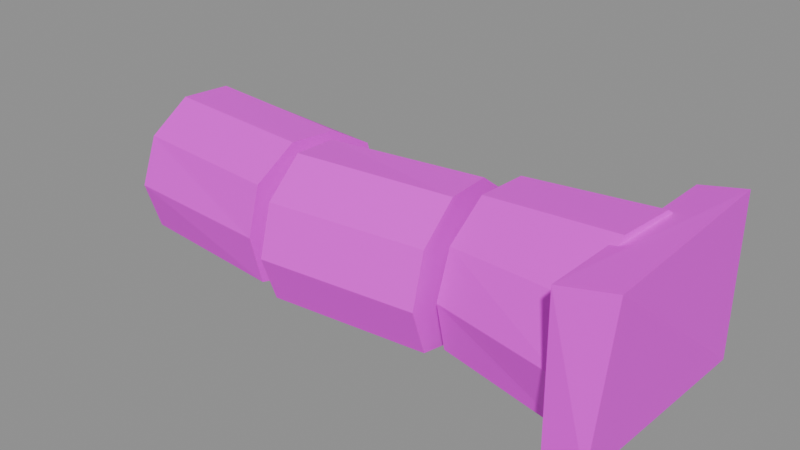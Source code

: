 # Source: building.fallen_column.blend  (saved by Blender 5.2.45; exported with 4.5.12 LTS)
import bpy
from mathutils import Matrix  # noqa: F401  (used for matrix-valued properties, if any)

bpy.ops.wm.read_factory_settings(use_empty=True)
scene = bpy.context.scene
scene.name = 'Scene'

# ---- images (referenced by path relative to the original .blend; pixels are not part of the script)
import os
ASSET_DIR = os.environ.get("B2B_ASSET_DIR", "")  # directory of the original .blend (textures are referenced by path, not embedded)
HERE = os.path.dirname(os.path.abspath(__file__))  # packed textures are extracted next to this script under _unpacked/

def load_image(name, relpath, width, height, colorspace="sRGB"):
    """Load a texture the original file referenced (path relative to the .blend, or extracted next to this script)."""
    p = next((c for c in (os.path.join(HERE, relpath), os.path.join(ASSET_DIR, relpath)) if relpath and os.path.exists(c)), "")
    if p:
        img = bpy.data.images.load(p, check_existing=True)
        img.name = name
    else:  # same state as the original file: an image datablock whose file is absent (Cycles renders it pink)
        img = bpy.data.images.new(name, width, height)
        img.source = "FILE"
        img.filepath = "//" + (relpath or name)
    img.colorspace_settings.name = colorspace
    return img
img_palette_png = load_image('palette.png', 'palette.png', 1024, 1024, 'sRGB')

# ---- materials (node trees are filled in below, after node groups)
mat_palette = bpy.data.materials.new('palette')

# ---- material node trees
mat_palette.use_nodes = True; mat_palette.node_tree.nodes.clear()
_N = mat_palette.node_tree.nodes; _L = mat_palette.node_tree.links
n0 = _N.new('ShaderNodeBsdfPrincipled'); n0.name = 'Principled BSDF'; n0.location = (-200, 100)
n0.inputs[10].default_value = 0.005
n1 = _N.new('ShaderNodeOutputMaterial'); n1.name = 'Material Output'; n1.location = (200, 100)
n2 = _N.new('ShaderNodeTexImage'); n2.name = 'Image Texture'; n2.location = (0, 0)
n2.image = img_palette_png
n2.interpolation = 'Closest'
_L.new(n0.outputs[0], n1.inputs[0])
_L.new(n2.outputs[0], n0.inputs[0])
n1.is_active_output = True

# ---- meshes
me_fallen_column = bpy.data.meshes.new('fallen_column')
me_fallen_column.from_pydata([(-0.9518, 0.3534, 0.22), (-0.9571, 0.2932, 0.4001), (-0.9709, 0.1368, 0.4997), (-0.987, -0.04602, 0.5052), (-1.0, -0.1945, 0.3956), (-1.005, -0.2562, 0.22), (-1.001, -0.2011, 0.03959), (-0.9867, -0.04306, 0.0), (-0.971, 0.1352, 0.0), (-0.957, 0.2946, 0.03893), (-0.355, 0.2909, 0.22), (-0.3594, 0.2406, 0.4), (-0.3734, 0.08238, 0.494), (-0.3892, -0.09824, 0.5041), (-0.4028, -0.2523, 0.3995), (-0.4069, -0.2987, 0.22), (-0.4032, -0.2567, 0.03738), (-0.3895, -0.1016, 0.0), (-0.3733, 0.08259, 0.0), (-0.3607, 0.2263, 0.05036), (-0.3422, 0.2372, 0.22), (-0.3338, 0.161, 0.3901), (-0.3181, 0.01741, 0.4958), (-0.2979, -0.1663, 0.513), (-0.2813, -0.3175, 0.3997), (-0.2751, -0.3739, 0.22), (-0.2822, -0.3092, 0.04637), (-0.2981, -0.1646, 0.0), (-0.3185, 0.02126, 0.0), (-0.3349, 0.1711, 0.04252), (0.2364, 0.2817, 0.22), (0.2419, 0.2316, 0.3954), (0.2582, 0.08304, 0.5029), (0.2786, -0.1021, 0.5104), (0.2958, -0.2591, 0.4033), (0.3022, -0.3172, 0.22), (0.2949, -0.2504, 0.04304), (0.2783, -0.1001, 0.0), (0.2583, 0.08212, 0.0), (0.2427, 0.224, 0.05021), (0.3694, 0.3462, 0.23), (0.3656, 0.2854, 0.4045), (0.3564, 0.139, 0.5177), (0.3446, -0.04774, 0.5182), (0.3358, -0.1881, 0.4002), (0.3324, -0.242, 0.23), (0.3348, -0.2031, 0.0489), (0.3448, -0.04503, 0.0), (0.3562, 0.1363, 0.0), (0.3664, 0.2975, 0.04667), (0.8717, 0.3667, 0.23), (0.868, 0.3078, 0.4437), (0.8564, 0.1233, 0.566), (0.8426, -0.0961, 0.5704), (0.832, -0.2635, 0.4323), (0.827, -0.3428, 0.23), (0.831, -0.28, 0.0158), (0.8426, -0.09509, 0.0), (0.8565, 0.1256, 0.0), (0.8678, 0.304, 0.01907), (0.8168, -0.3998, 0.0), (0.8127, -0.4017, 0.5451), (0.8509, 0.395, 0.0), (0.8161, 0.3818, 0.5388), (0.9536, -0.3997, 0.0), (0.9914, -0.3636, 0.5653), (0.985, 0.3647, 0.0), (0.9763, 0.3916, 0.5677)], [], [(0, 1, 11, 10), (1, 2, 12, 11), (2, 3, 13, 12), (3, 4, 14, 13), (4, 5, 15, 14), (5, 6, 16, 15), (6, 7, 17, 16), (7, 8, 18, 17), (8, 9, 19, 18), (9, 0, 10, 19), (9, 8, 7, 6, 5, 4, 3, 2, 1, 0), (10, 11, 12, 13, 14, 15, 16, 17, 18, 19), (20, 21, 31, 30), (21, 22, 32, 31), (22, 23, 33, 32), (23, 24, 34, 33), (24, 25, 35, 34), (25, 26, 36, 35), (26, 27, 37, 36), (27, 28, 38, 37), (28, 29, 39, 38), (29, 20, 30, 39), (29, 28, 27, 26, 25, 24, 23, 22, 21, 20), (30, 31, 32, 33, 34, 35, 36, 37, 38, 39), (40, 41, 51, 50), (41, 42, 52, 51), (42, 43, 53, 52), (43, 44, 54, 53), (44, 45, 55, 54), (45, 46, 56, 55), (46, 47, 57, 56), (47, 48, 58, 57), (48, 49, 59, 58), (49, 40, 50, 59), (49, 48, 47, 46, 45, 44, 43, 42, 41, 40), (50, 51, 52, 53, 54, 55, 56, 57, 58, 59), (60, 61, 63, 62), (62, 63, 67, 66), (66, 67, 65, 64), (64, 65, 61, 60), (62, 66, 64, 60), (67, 63, 61, 65)])
_uv = me_fallen_column.uv_layers.new(name='UVMap')
_uv.uv.foreach_set('vector', [0.4375, 0.8333, 0.4375, 0.8333, 0.4375, 0.8333, 0.4375, 0.8333, 0.1875, 0.8333, 0.1875, 0.8333, 0.1875, 0.8333, 0.1875, 0.8333, 0.1875, 0.8333, 0.1875, 0.8333, 0.1875, 0.8333, 0.1875, 0.8333, 0.1875, 0.8333, 0.1875, 0.8333, 0.1875, 0.8333, 0.1875, 0.8333, 0.4375, 0.8333, 0.4375, 0.8333, 0.4375, 0.8333, 0.4375, 0.8333, 0.4375, 0.8333, 0.4375, 0.8333, 0.4375, 0.8333, 0.4375, 0.8333, 0.8125, 0.8333, 0.8125, 0.8333, 0.8125, 0.8333, 0.8125, 0.8333, 0.8125, 0.8333, 0.8125, 0.8333, 0.8125, 0.8333, 0.8125, 0.8333, 0.8125, 0.8333, 0.8125, 0.8333, 0.8125, 0.8333, 0.8125, 0.8333, 0.4375, 0.8333, 0.4375, 0.8333, 0.4375, 0.8333, 0.4375, 0.8333, 0.4375, 0.8333, 0.4375, 0.8333, 0.4375, 0.8333, 0.4375, 0.8333, 0.4375, 0.8333, 0.4375, 0.8333, 0.4375, 0.8333, 0.4375, 0.8333, 0.4375, 0.8333, 0.4375, 0.8333, 0.4375, 0.8333, 0.4375, 0.8333, 0.4375, 0.8333, 0.4375, 0.8333, 0.4375, 0.8333, 0.4375, 0.8333, 0.4375, 0.8333, 0.4375, 0.8333, 0.4375, 0.8333, 0.4375, 0.8333, 0.4375, 0.8333, 0.4375, 0.8333, 0.4375, 0.8333, 0.4375, 0.8333, 0.1875, 0.8333, 0.1875, 0.8333, 0.1875, 0.8333, 0.1875, 0.8333, 0.1875, 0.8333, 0.1875, 0.8333, 0.1875, 0.8333, 0.1875, 0.8333, 0.1875, 0.8333, 0.1875, 0.8333, 0.1875, 0.8333, 0.1875, 0.8333, 0.4375, 0.8333, 0.4375, 0.8333, 0.4375, 0.8333, 0.4375, 0.8333, 0.4375, 0.8333, 0.4375, 0.8333, 0.4375, 0.8333, 0.4375, 0.8333, 0.8125, 0.8333, 0.8125, 0.8333, 0.8125, 0.8333, 0.8125, 0.8333, 0.8125, 0.8333, 0.8125, 0.8333, 0.8125, 0.8333, 0.8125, 0.8333, 0.8125, 0.8333, 0.8125, 0.8333, 0.8125, 0.8333, 0.8125, 0.8333, 0.4375, 0.8333, 0.4375, 0.8333, 0.4375, 0.8333, 0.4375, 0.8333, 0.4375, 0.8333, 0.4375, 0.8333, 0.4375, 0.8333, 0.4375, 0.8333, 0.4375, 0.8333, 0.4375, 0.8333, 0.4375, 0.8333, 0.4375, 0.8333, 0.4375, 0.8333, 0.4375, 0.8333, 0.4375, 0.8333, 0.4375, 0.8333, 0.4375, 0.8333, 0.4375, 0.8333, 0.4375, 0.8333, 0.4375, 0.8333, 0.4375, 0.8333, 0.4375, 0.8333, 0.4375, 0.8333, 0.4375, 0.8333, 0.4375, 0.8333, 0.4375, 0.8333, 0.4375, 0.8333, 0.4375, 0.8333, 0.1875, 0.8333, 0.1875, 0.8333, 0.1875, 0.8333, 0.1875, 0.8333, 0.1875, 0.8333, 0.1875, 0.8333, 0.1875, 0.8333, 0.1875, 0.8333, 0.1875, 0.8333, 0.1875, 0.8333, 0.1875, 0.8333, 0.1875, 0.8333, 0.4375, 0.8333, 0.4375, 0.8333, 0.4375, 0.8333, 0.4375, 0.8333, 0.4375, 0.8333, 0.4375, 0.8333, 0.4375, 0.8333, 0.4375, 0.8333, 0.8125, 0.8333, 0.8125, 0.8333, 0.8125, 0.8333, 0.8125, 0.8333, 0.8125, 0.8333, 0.8125, 0.8333, 0.8125, 0.8333, 0.8125, 0.8333, 0.8125, 0.8333, 0.8125, 0.8333, 0.8125, 0.8333, 0.8125, 0.8333, 0.4375, 0.8333, 0.4375, 0.8333, 0.4375, 0.8333, 0.4375, 0.8333, 0.4375, 0.8333, 0.4375, 0.8333, 0.4375, 0.8333, 0.4375, 0.8333, 0.4375, 0.8333, 0.4375, 0.8333, 0.4375, 0.8333, 0.4375, 0.8333, 0.4375, 0.8333, 0.4375, 0.8333, 0.4375, 0.8333, 0.4375, 0.8333, 0.4375, 0.8333, 0.4375, 0.8333, 0.4375, 0.8333, 0.4375, 0.8333, 0.4375, 0.8333, 0.4375, 0.8333, 0.4375, 0.8333, 0.4375, 0.8333, 0.3125, 0.8333, 0.3125, 0.8333, 0.3125, 0.8333, 0.3125, 0.8333, 0.3125, 0.8333, 0.3125, 0.8333, 0.3125, 0.8333, 0.3125, 0.8333, 0.3125, 0.8333, 0.3125, 0.8333, 0.3125, 0.8333, 0.3125, 0.8333, 0.3125, 0.8333, 0.3125, 0.8333, 0.3125, 0.8333, 0.3125, 0.8333, 0.8125, 0.8333, 0.8125, 0.8333, 0.8125, 0.8333, 0.8125, 0.8333, 0.1875, 0.8333, 0.1875, 0.8333, 0.1875, 0.8333, 0.1875, 0.8333])
me_fallen_column.materials.append(mat_palette)
me_fallen_column.update()

# ---- objects
ob_fallen_column = bpy.data.objects.new('fallen_column', me_fallen_column)

# ---- transforms, parenting, visibility, modifiers, constraints
ob_fallen_column.location = (0.0, 0.0, 0.0)

# ---- collection membership
scene.collection.objects.link(ob_fallen_column)

# ---- scene / render settings (as saved in the file)
scene.frame_start = 1; scene.frame_end = 250; scene.frame_set(1)
scene.render.engine = 'BLENDER_EEVEE_NEXT'
scene.render.bake_bias = 0.0
scene.render.bake_samples = 0
scene.render.compositor_device = 'GPU'
scene.eevee.use_volume_custom_range = False
scene.eevee.fast_gi_thickness_near = 0.1
scene.eevee.fast_gi_thickness_far = 0.0
scene.eevee.ray_tracing_options.screen_trace_thickness = 0.1
bpy.context.view_layer.update()

# ---- added for rendering (the .blend has no active camera and no usable light): camera, sun + grey world if the file has none
cam_auto = bpy.data.cameras.new('AutoCamera')
cam_auto.lens = 50.0
cam_auto.sensor_width = 36.0
cam_auto.clip_end = 1000.0
ob_auto_camera = bpy.data.objects.new('AutoCamera', cam_auto)
scene.collection.objects.link(ob_auto_camera)
ob_auto_camera.location = (2.05092, -2.47288, 1.93158)
ob_auto_camera.rotation_euler = (1.09748, -7.21219e-08, 0.694738)
scene.camera = ob_auto_camera
light_auto_sun = bpy.data.lights.new('AutoSun', 'SUN')
light_auto_sun.energy = 3.0
light_auto_sun.angle = 0.0523599
ob_auto_sun = bpy.data.objects.new('AutoSun', light_auto_sun)
scene.collection.objects.link(ob_auto_sun)
ob_auto_sun.rotation_euler = (0.872665, 0.174533, 0.523599)
if scene.world is None:
    world_auto = bpy.data.worlds.new('AutoWorld')
    world_auto.color = (0.3, 0.3, 0.3)
    scene.world = world_auto
bpy.context.view_layer.update()
